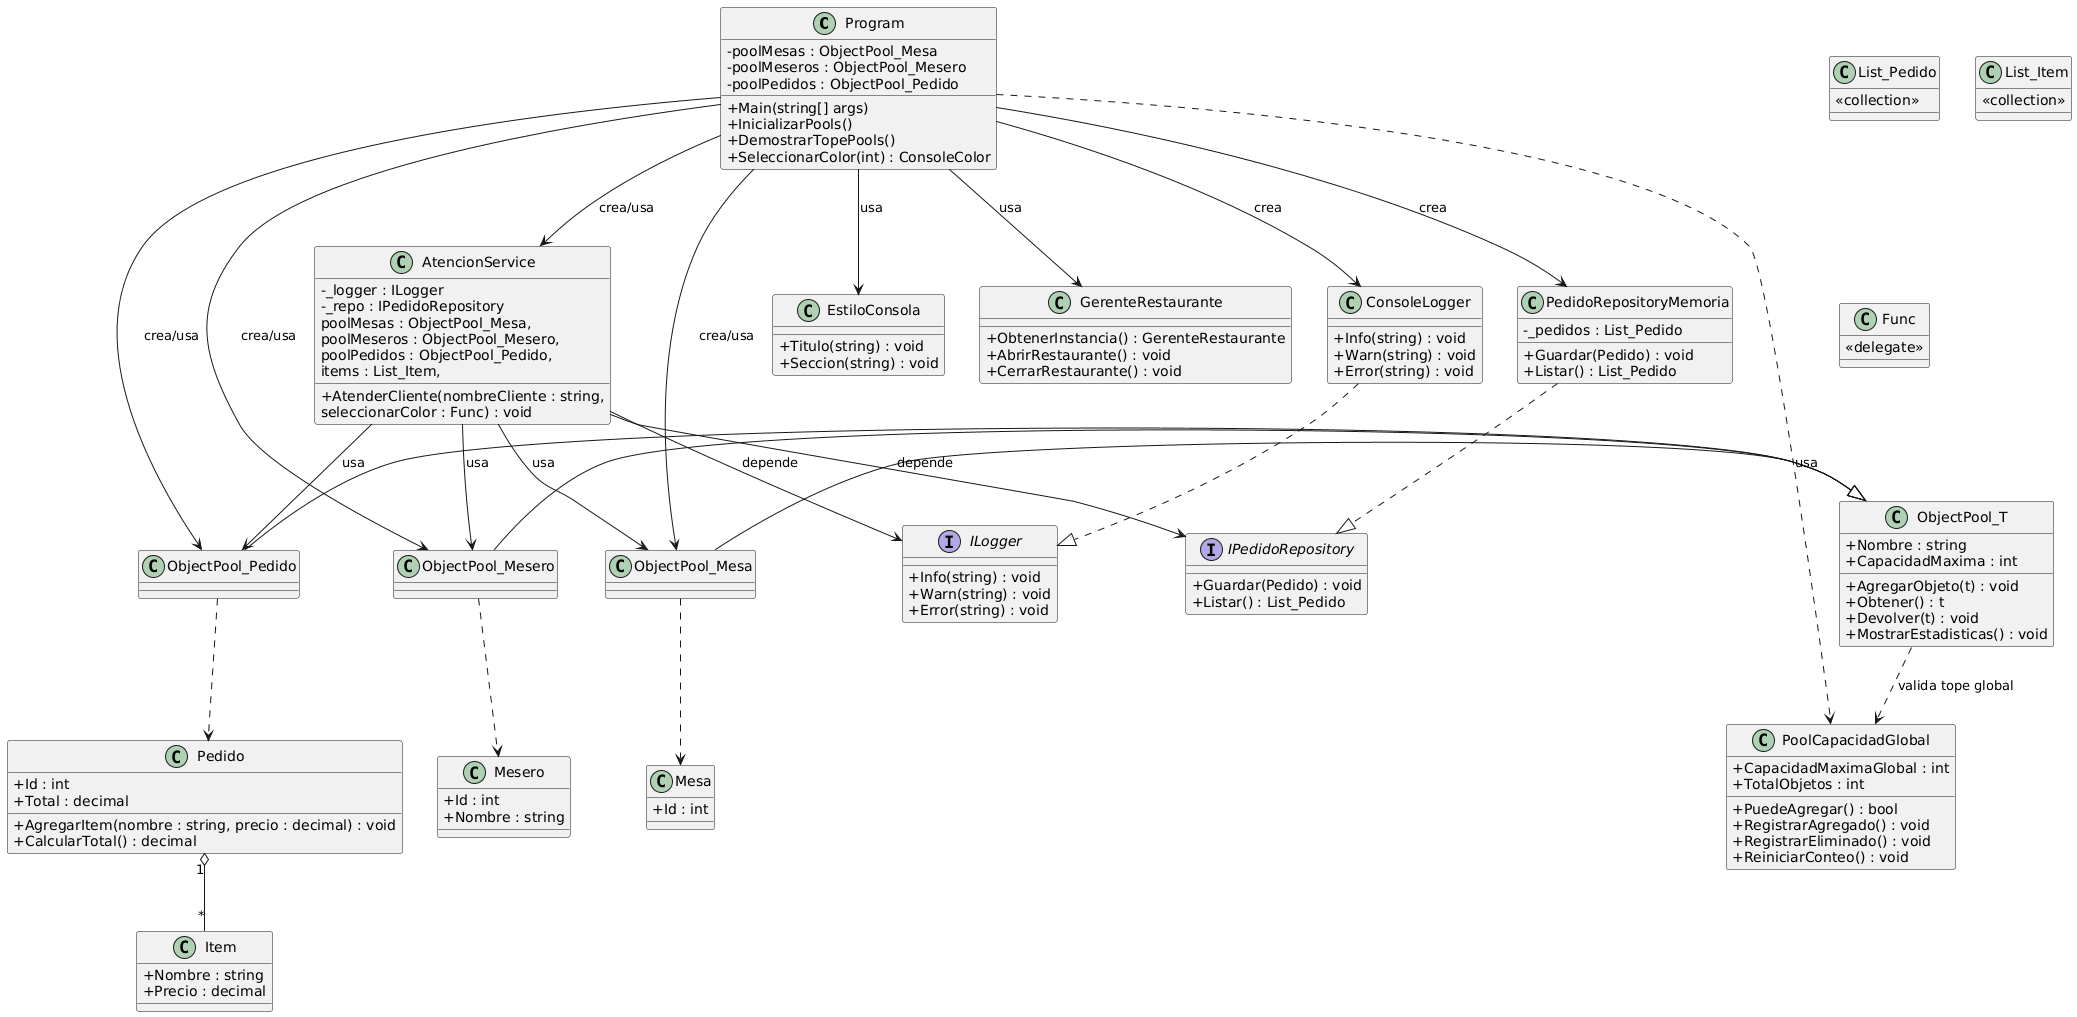

The diagram above was rendered by PlantUML. Its source (embedded in the PNG):
@startuml
skinparam classAttributeIconSize 0

class Program {
  +Main(string[] args)
  +InicializarPools()
  +DemostrarTopePools()
  +SeleccionarColor(int) : ConsoleColor
  -poolMesas : ObjectPool_Mesa
  -poolMeseros : ObjectPool_Mesero
  -poolPedidos : ObjectPool_Pedido
}

class ObjectPool_T {
  +Nombre : string
  +CapacidadMaxima : int
  +AgregarObjeto(t) : void
  +Obtener() : t
  +Devolver(t) : void
  +MostrarEstadisticas() : void
}

class ObjectPool_Mesa
class ObjectPool_Mesero
class ObjectPool_Pedido

ObjectPool_Mesa -|> ObjectPool_T
ObjectPool_Mesero -|> ObjectPool_T
ObjectPool_Pedido -|> ObjectPool_T

class PoolCapacidadGlobal {
  +CapacidadMaximaGlobal : int
  +TotalObjetos : int
  +PuedeAgregar() : bool
  +RegistrarAgregado() : void
  +RegistrarEliminado() : void
  +ReiniciarConteo() : void
}

class Mesa {
  +Id : int
}

class Mesero {
  +Id : int
  +Nombre : string
}

class Pedido {
  +Id : int
  +Total : decimal
  +AgregarItem(nombre : string, precio : decimal) : void
  +CalcularTotal() : decimal
}

class EstiloConsola {
  +Titulo(string) : void
  +Seccion(string) : void
}

class GerenteRestaurante {
  +ObtenerInstancia() : GerenteRestaurante
  +AbrirRestaurante() : void
  +CerrarRestaurante() : void
}

interface ILogger {
  +Info(string) : void
  +Warn(string) : void
  +Error(string) : void
}

class ConsoleLogger {
  +Info(string) : void
  +Warn(string) : void
  +Error(string) : void
}

interface IPedidoRepository {
  +Guardar(Pedido) : void
  +Listar() : List_Pedido
}

class List_Pedido
List_Pedido : <<collection>>

class PedidoRepositoryMemoria {
  -_pedidos : List_Pedido
  +Guardar(Pedido) : void
  +Listar() : List_Pedido
}

class AtencionService {
  -_logger : ILogger
  -_repo : IPedidoRepository
  +AtenderCliente(nombreCliente : string,
                  poolMesas : ObjectPool_Mesa,
                  poolMeseros : ObjectPool_Mesero,
                  poolPedidos : ObjectPool_Pedido,
                  items : List_Item,
                  seleccionarColor : Func) : void
}

class Item {
  +Nombre : string
  +Precio : decimal
}
class List_Item
List_Item : <<collection>>
class Func
Func : <<delegate>>

Program --> GerenteRestaurante : usa
Program --> EstiloConsola : usa
Program --> AtencionService : crea/usa
Program --> ObjectPool_Mesa : crea/usa
Program --> ObjectPool_Mesero : crea/usa
Program --> ObjectPool_Pedido : crea/usa
Program --> ConsoleLogger : crea
Program --> PedidoRepositoryMemoria : crea
Program ..> PoolCapacidadGlobal : usa

ConsoleLogger ..|> ILogger
PedidoRepositoryMemoria ..|> IPedidoRepository

AtencionService --> ILogger : depende
AtencionService --> IPedidoRepository : depende
AtencionService --> ObjectPool_Mesa : usa
AtencionService --> ObjectPool_Mesero : usa
AtencionService --> ObjectPool_Pedido : usa

ObjectPool_T ..> PoolCapacidadGlobal : valida tope global

ObjectPool_Mesa ..> Mesa
ObjectPool_Mesero ..> Mesero
ObjectPool_Pedido ..> Pedido

Pedido "1" o-- "*" Item
@enduml